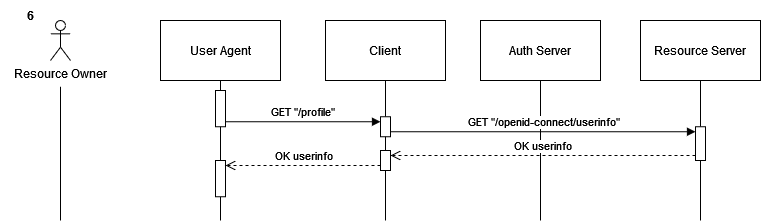

The diagram above was exported from draw.io. Its source (the exported page's mxGraphModel, read from the mxfile embedded in the PNG):
<mxGraphModel dx="454" dy="711" grid="1" gridSize="10" guides="1" tooltips="1" connect="1" arrows="1" fold="1" page="1" pageScale="1" pageWidth="850" pageHeight="1100" math="0" shadow="0">
  <root>
    <mxCell id="0" />
    <mxCell id="1" parent="0" />
    <mxCell id="2" value="User Agent" style="rounded=0;whiteSpace=wrap;html=1;" vertex="1" parent="1">
      <mxGeometry x="1040" y="1090" width="120" height="60" as="geometry" />
    </mxCell>
    <mxCell id="3" value="Client" style="rounded=0;whiteSpace=wrap;html=1;" vertex="1" parent="1">
      <mxGeometry x="1205" y="1090" width="120" height="60" as="geometry" />
    </mxCell>
    <mxCell id="4" value="Auth Server" style="rounded=0;whiteSpace=wrap;html=1;" vertex="1" parent="1">
      <mxGeometry x="1360" y="1090" width="120" height="60" as="geometry" />
    </mxCell>
    <mxCell id="5" value="Resource Server" style="rounded=0;whiteSpace=wrap;html=1;" vertex="1" parent="1">
      <mxGeometry x="1520" y="1090" width="120" height="60" as="geometry" />
    </mxCell>
    <mxCell id="6" value="Resource Owner" style="shape=umlActor;verticalLabelPosition=bottom;verticalAlign=top;html=1;outlineConnect=0;" vertex="1" parent="1">
      <mxGeometry x="930" y="1090" width="20" height="40" as="geometry" />
    </mxCell>
    <mxCell id="7" style="rounded=0;orthogonalLoop=1;jettySize=auto;html=1;endArrow=none;endFill=0;exitX=0.5;exitY=1;exitDx=0;exitDy=0;" edge="1" source="20" parent="1">
      <mxGeometry relative="1" as="geometry">
        <mxPoint x="1580" y="1290" as="targetPoint" />
        <mxPoint x="1581" y="1166.25" as="sourcePoint" />
      </mxGeometry>
    </mxCell>
    <mxCell id="8" style="rounded=0;orthogonalLoop=1;jettySize=auto;html=1;endArrow=none;endFill=0;" edge="1" parent="1">
      <mxGeometry relative="1" as="geometry">
        <mxPoint x="940" y="1290" as="targetPoint" />
        <mxPoint x="940" y="1156.25" as="sourcePoint" />
      </mxGeometry>
    </mxCell>
    <mxCell id="9" value="GET &quot;/profile&quot;" style="html=1;verticalAlign=bottom;endArrow=block;curved=0;rounded=0;entryX=0;entryY=0;entryDx=0;entryDy=5;exitX=1;exitY=1;exitDx=0;exitDy=-5;exitPerimeter=0;" edge="1" source="16" target="11" parent="1">
      <mxGeometry relative="1" as="geometry">
        <mxPoint x="1100" y="1191.25" as="sourcePoint" />
      </mxGeometry>
    </mxCell>
    <mxCell id="10" value="" style="rounded=0;orthogonalLoop=1;jettySize=auto;html=1;endArrow=none;endFill=0;exitX=0.5;exitY=1;exitDx=0;exitDy=0;" edge="1" source="3" target="11" parent="1">
      <mxGeometry relative="1" as="geometry">
        <mxPoint x="1265" y="1316.25" as="targetPoint" />
        <mxPoint x="1265" y="1150.25" as="sourcePoint" />
      </mxGeometry>
    </mxCell>
    <mxCell id="11" value="" style="html=1;points=[[0,0,0,0,5],[0,1,0,0,-5],[1,0,0,0,5],[1,1,0,0,-5]];perimeter=orthogonalPerimeter;outlineConnect=0;targetShapes=umlLifeline;portConstraint=eastwest;newEdgeStyle={&quot;curved&quot;:0,&quot;rounded&quot;:0};" vertex="1" parent="1">
      <mxGeometry x="1260" y="1186.25" width="10" height="20" as="geometry" />
    </mxCell>
    <mxCell id="12" value="" style="rounded=0;orthogonalLoop=1;jettySize=auto;html=1;endArrow=none;endFill=0;exitX=0.5;exitY=1;exitDx=0;exitDy=0;" edge="1" source="4" parent="1">
      <mxGeometry relative="1" as="geometry">
        <mxPoint x="1420" y="1290" as="targetPoint" />
        <mxPoint x="1420" y="1150.25" as="sourcePoint" />
      </mxGeometry>
    </mxCell>
    <mxCell id="13" value="" style="rounded=0;orthogonalLoop=1;jettySize=auto;html=1;endArrow=none;endFill=0;exitX=0.5;exitY=1;exitDx=0;exitDy=0;" edge="1" source="23" parent="1">
      <mxGeometry relative="1" as="geometry">
        <mxPoint x="1265" y="1290" as="targetPoint" />
        <mxPoint x="1265" y="1206.25" as="sourcePoint" />
      </mxGeometry>
    </mxCell>
    <mxCell id="14" value="" style="rounded=0;orthogonalLoop=1;jettySize=auto;html=1;endArrow=none;endFill=0;exitX=0.5;exitY=1;exitDx=0;exitDy=0;" edge="1" source="25" parent="1">
      <mxGeometry relative="1" as="geometry">
        <mxPoint x="1100" y="1290" as="targetPoint" />
        <mxPoint x="1100" y="1150.25" as="sourcePoint" />
      </mxGeometry>
    </mxCell>
    <mxCell id="15" value="" style="rounded=0;orthogonalLoop=1;jettySize=auto;html=1;endArrow=none;endFill=0;exitX=0.5;exitY=1;exitDx=0;exitDy=0;" edge="1" source="2" target="16" parent="1">
      <mxGeometry relative="1" as="geometry">
        <mxPoint x="1100" y="1246.25" as="targetPoint" />
        <mxPoint x="1100" y="1150" as="sourcePoint" />
      </mxGeometry>
    </mxCell>
    <mxCell id="16" value="" style="html=1;points=[[0,0,0,0,5],[0,1,0,0,-5],[1,0,0,0,5],[1,1,0,0,-5]];perimeter=orthogonalPerimeter;outlineConnect=0;targetShapes=umlLifeline;portConstraint=eastwest;newEdgeStyle={&quot;curved&quot;:0,&quot;rounded&quot;:0};" vertex="1" parent="1">
      <mxGeometry x="1095" y="1160" width="10" height="36.25" as="geometry" />
    </mxCell>
    <mxCell id="17" value="&lt;b&gt;6&lt;/b&gt;" style="text;html=1;align=center;verticalAlign=middle;whiteSpace=wrap;rounded=0;" vertex="1" parent="1">
      <mxGeometry x="880" y="1070" width="60" height="30" as="geometry" />
    </mxCell>
    <mxCell id="18" value="GET &quot;/openid-connect/userinfo&quot;" style="html=1;verticalAlign=bottom;endArrow=block;curved=0;rounded=0;entryX=0;entryY=0;entryDx=0;entryDy=5;exitX=1;exitY=1;exitDx=0;exitDy=-5;exitPerimeter=0;entryPerimeter=0;" edge="1" source="11" target="20" parent="1">
      <mxGeometry relative="1" as="geometry">
        <mxPoint x="1290" y="1196.25" as="sourcePoint" />
        <mxPoint x="1415" y="1201.25" as="targetPoint" />
      </mxGeometry>
    </mxCell>
    <mxCell id="19" value="" style="rounded=0;orthogonalLoop=1;jettySize=auto;html=1;endArrow=none;endFill=0;exitX=0.5;exitY=1;exitDx=0;exitDy=0;" edge="1" source="5" target="20" parent="1">
      <mxGeometry relative="1" as="geometry">
        <mxPoint x="1580" y="1350" as="targetPoint" />
        <mxPoint x="1580" y="1150" as="sourcePoint" />
      </mxGeometry>
    </mxCell>
    <mxCell id="20" value="" style="html=1;points=[[0,0,0,0,5],[0,1,0,0,-5],[1,0,0,0,5],[1,1,0,0,-5]];perimeter=orthogonalPerimeter;outlineConnect=0;targetShapes=umlLifeline;portConstraint=eastwest;newEdgeStyle={&quot;curved&quot;:0,&quot;rounded&quot;:0};" vertex="1" parent="1">
      <mxGeometry x="1575" y="1196.25" width="10" height="33.75" as="geometry" />
    </mxCell>
    <mxCell id="21" value="OK userinfo" style="html=1;verticalAlign=bottom;endArrow=open;dashed=1;endSize=8;curved=0;rounded=0;exitX=0;exitY=1;exitDx=0;exitDy=-5;exitPerimeter=0;entryX=1;entryY=0;entryDx=0;entryDy=5;entryPerimeter=0;" edge="1" source="20" target="23" parent="1">
      <mxGeometry relative="1" as="geometry">
        <mxPoint x="1410" y="1260" as="sourcePoint" />
        <mxPoint x="1330" y="1260" as="targetPoint" />
      </mxGeometry>
    </mxCell>
    <mxCell id="22" value="" style="rounded=0;orthogonalLoop=1;jettySize=auto;html=1;endArrow=none;endFill=0;exitX=0.5;exitY=1;exitDx=0;exitDy=0;" edge="1" source="11" target="23" parent="1">
      <mxGeometry relative="1" as="geometry">
        <mxPoint x="1265" y="1350" as="targetPoint" />
        <mxPoint x="1265" y="1206" as="sourcePoint" />
      </mxGeometry>
    </mxCell>
    <mxCell id="23" value="" style="html=1;points=[[0,0,0,0,5],[0,1,0,0,-5],[1,0,0,0,5],[1,1,0,0,-5]];perimeter=orthogonalPerimeter;outlineConnect=0;targetShapes=umlLifeline;portConstraint=eastwest;newEdgeStyle={&quot;curved&quot;:0,&quot;rounded&quot;:0};" vertex="1" parent="1">
      <mxGeometry x="1260" y="1220" width="10" height="20" as="geometry" />
    </mxCell>
    <mxCell id="24" value="" style="rounded=0;orthogonalLoop=1;jettySize=auto;html=1;endArrow=none;endFill=0;exitX=0.5;exitY=1;exitDx=0;exitDy=0;" edge="1" source="16" target="25" parent="1">
      <mxGeometry relative="1" as="geometry">
        <mxPoint x="1100" y="1350" as="targetPoint" />
        <mxPoint x="1100" y="1196" as="sourcePoint" />
      </mxGeometry>
    </mxCell>
    <mxCell id="25" value="" style="html=1;points=[[0,0,0,0,5],[0,1,0,0,-5],[1,0,0,0,5],[1,1,0,0,-5]];perimeter=orthogonalPerimeter;outlineConnect=0;targetShapes=umlLifeline;portConstraint=eastwest;newEdgeStyle={&quot;curved&quot;:0,&quot;rounded&quot;:0};" vertex="1" parent="1">
      <mxGeometry x="1095" y="1230" width="10" height="36.25" as="geometry" />
    </mxCell>
    <mxCell id="26" value="OK userinfo" style="html=1;verticalAlign=bottom;endArrow=open;dashed=1;endSize=8;curved=0;rounded=0;exitX=0;exitY=1;exitDx=0;exitDy=-5;exitPerimeter=0;entryX=1;entryY=0;entryDx=0;entryDy=5;entryPerimeter=0;" edge="1" source="23" target="25" parent="1">
      <mxGeometry relative="1" as="geometry">
        <mxPoint x="1252.5" y="1240" as="sourcePoint" />
        <mxPoint x="947.5" y="1240" as="targetPoint" />
      </mxGeometry>
    </mxCell>
  </root>
</mxGraphModel>